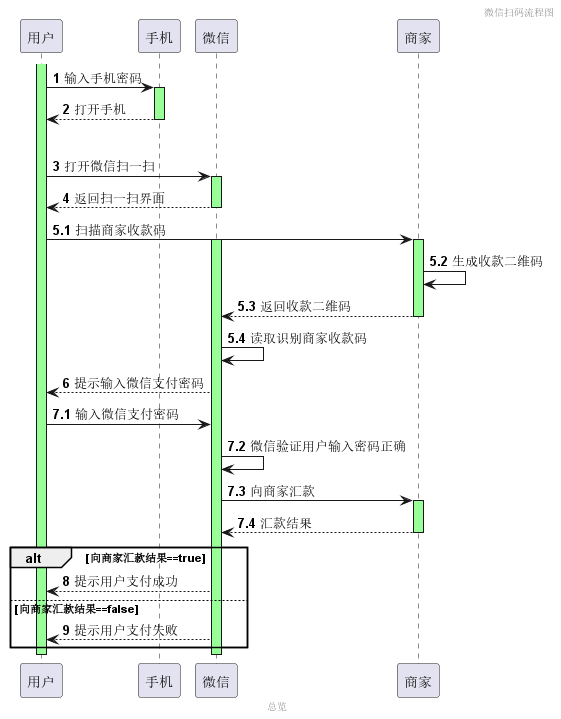

The diagram above was rendered by PlantUML. Its source (embedded in the PNG):
@startuml
'https://plantuml.com/sequence-diagram
header 微信扫码流程图
footer 总览
autonumber
activate 用户 #99FF99
用户 -> 手机: 输入手机密码
activate 手机 #99FF99
手机 --> 用户: 打开手机
deactivate 手机
|||
用户 -> 微信: 打开微信扫一扫
activate 微信 #99FF99
微信-->用户: 返回扫一扫界面
autonumber stop
deactivate 微信
autonumber 5.1
用户 -> 商家: 扫描商家收款码
activate 商家 #99FF99
activate 微信 #99FF99
商家 -> 商家: 生成收款二维码
商家 --> 微信: 返回收款二维码
deactivate 商家
微信 -> 微信: 读取识别商家收款码
autonumber stop
autonumber 6
微信-->用户: 提示输入微信支付密码
autonumber stop
autonumber 7.1
用户 -> 微信: 输入微信支付密码
微信 -> 微信: 微信验证用户输入密码正确
微信 -> 商家: 向商家汇款
activate 商家 #99FF99
商家-->微信: 汇款结果
deactivate 商家
autonumber stop
autonumber 8
alt 向商家汇款结果==true
微信-->用户: 提示用户支付成功
else 向商家汇款结果==false
微信-->用户: 提示用户支付失败
end
deactivate 微信
deactivate 用户
@enduml